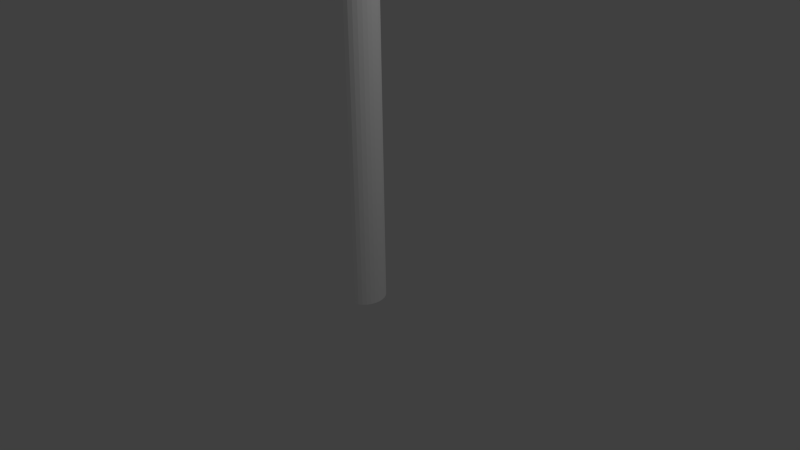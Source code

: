 # Source: Flag.blend  (saved by Blender 2.69.0; exported with 4.5.12 LTS)
import bpy
from mathutils import Matrix  # noqa: F401  (used for matrix-valued properties, if any)

bpy.ops.wm.read_factory_settings(use_empty=True)
scene = bpy.context.scene
scene.name = 'Scene'

# ---- collections
col_collection_1 = bpy.data.collections.new('Collection 1'); scene.collection.children.link(col_collection_1)

# ---- materials (node trees are filled in below, after node groups)
mat_material_001 = bpy.data.materials.new('Material.001')
mat_material_001.alpha_threshold = 0.0
mat_material_001.use_transparent_shadow = False
mat_material_001.diffuse_color = (1.0, 1.0, 1.0, 1.0)
mat_material_001.roughness = 0.5
mat_material_001.line_color = (0.0, 0.0, 0.0, 1.0)
mat_pole_002 = bpy.data.materials.new('Pole.002')
mat_pole_002.alpha_threshold = 0.0
mat_pole_002.use_transparent_shadow = False
mat_pole_002.diffuse_color = (1.0, 1.0, 1.0, 1.0)
mat_pole_002.roughness = 0.5
mat_pole_002.line_color = (0.0, 0.0, 0.0, 1.0)

# ---- material node trees

# ---- world
world_world = bpy.data.worlds.new('World'); scene.world = world_world
world_world.color = (0.05088, 0.05088, 0.05088)
world_world.use_sun_shadow = False
world_world.sun_shadow_jitter_overblur = 0.0
world_world.cycles.sampling_method = 'MANUAL'
world_world.cycles.sample_map_resolution = 256

# ---- cameras
cam_camera = bpy.data.cameras.new('Camera')
cam_camera.clip_end = 100.0
cam_camera.lens = 35.0
cam_camera.sensor_width = 32.0
cam_camera.sensor_height = 18.0
cam_camera.ortho_scale = 7.314
cam_camera.dof.focus_distance = 0.0
cam_camera.dof.aperture_fstop = 128.0

# ---- lights
light_lamp = bpy.data.lights.new('Lamp', 'POINT')
light_lamp.transmission_factor = 0.0
light_lamp.cutoff_distance = 30.0
light_lamp.energy = 100.0
light_lamp.shadow_buffer_clip_start = 1.001
light_lamp.shadow_soft_size = 0.1
light_lamp.shadow_maximum_resolution = 0.006
light_lamp.use_absolute_resolution = True
light_lamp.cycles.use_multiple_importance_sampling = False

# ---- meshes
me_plane = bpy.data.meshes.new('Plane')
me_plane.from_pydata([(1.0, -1.0, 0.0), (-1.0, -1.0, 0.0), (0.009956, 1.0, -0.000437), (-0.03452, 1.0, 0.0004261)], [], [(1, 0, 2, 3)])
me_plane.materials.append(mat_material_001)
me_plane.use_remesh_preserve_volume = False
me_plane.use_remesh_preserve_attributes = False
me_plane.use_mirror_vertex_groups = False
me_plane.update()
me_cylinder = bpy.data.meshes.new('Cylinder')
me_cylinder.from_pydata([(0.0, 1.0, -1.0), (0.0, 1.0, 1.0), (0.2225, 0.9749, -1.0), (0.2225, 0.9749, 1.0), (0.4339, 0.901, -1.0), (0.4339, 0.901, 1.0), (0.6235, 0.7818, -1.0), (0.6235, 0.7818, 1.0), (0.7818, 0.6235, -1.0), (0.7818, 0.6235, 1.0), (0.901, 0.4339, -1.0), (0.901, 0.4339, 1.0), (0.9749, 0.2225, -1.0), (0.9749, 0.2225, 1.0), (1.0, 7.55e-08, -1.0), (1.0, 7.55e-08, 1.0), (0.9749, -0.2225, -1.0), (0.9749, -0.2225, 1.0), (0.901, -0.4339, -1.0), (0.901, -0.4339, 1.0), (0.7818, -0.6235, -1.0), (0.7818, -0.6235, 1.0), (0.6235, -0.7818, -1.0), (0.6235, -0.7818, 1.0), (0.4339, -0.901, -1.0), (0.4339, -0.901, 1.0), (0.2225, -0.9749, -1.0), (0.2225, -0.9749, 1.0), (-3.258e-07, -1.0, -1.0), (-3.258e-07, -1.0, 1.0), (-0.2225, -0.9749, -1.0), (-0.2225, -0.9749, 1.0), (-0.4339, -0.901, -1.0), (-0.4339, -0.901, 1.0), (-0.6235, -0.7818, -1.0), (-0.6235, -0.7818, 1.0), (-0.7818, -0.6235, -1.0), (-0.7818, -0.6235, 1.0), (-0.901, -0.4339, -1.0), (-0.901, -0.4339, 1.0), (-0.9749, -0.2225, -1.0), (-0.9749, -0.2225, 1.0), (-1.0, 9.656e-07, -1.0), (-1.0, 9.656e-07, 1.0), (-0.9749, 0.2225, -1.0), (-0.9749, 0.2225, 1.0), (-0.901, 0.4339, -1.0), (-0.901, 0.4339, 1.0), (-0.7818, 0.6235, -1.0), (-0.7818, 0.6235, 1.0), (-0.6235, 0.7818, -1.0), (-0.6235, 0.7818, 1.0), (-0.4339, 0.901, -1.0), (-0.4339, 0.901, 1.0), (-0.2225, 0.9749, -1.0), (-0.2225, 0.9749, 1.0)], [], [(0, 1, 3, 2), (2, 3, 5, 4), (4, 5, 7, 6), (6, 7, 9, 8), (8, 9, 11, 10), (10, 11, 13, 12), (12, 13, 15, 14), (14, 15, 17, 16), (16, 17, 19, 18), (18, 19, 21, 20), (20, 21, 23, 22), (22, 23, 25, 24), (24, 25, 27, 26), (26, 27, 29, 28), (28, 29, 31, 30), (30, 31, 33, 32), (32, 33, 35, 34), (34, 35, 37, 36), (36, 37, 39, 38), (38, 39, 41, 40), (40, 41, 43, 42), (42, 43, 45, 44), (44, 45, 47, 46), (46, 47, 49, 48), (48, 49, 51, 50), (50, 51, 53, 52), (3, 1, 55, 53, 51, 49, 47, 45, 43, 41, 39, 37, 35, 33, 31, 29, 27, 25, 23, 21, 19, 17, 15, 13, 11, 9, 7, 5), (54, 55, 1, 0), (52, 53, 55, 54), (0, 2, 4, 6, 8, 10, 12, 14, 16, 18, 20, 22, 24, 26, 28, 30, 32, 34, 36, 38, 40, 42, 44, 46, 48, 50, 52, 54)])
me_cylinder.materials.append(mat_pole_002)
me_cylinder.use_remesh_preserve_volume = False
me_cylinder.use_remesh_preserve_attributes = False
me_cylinder.use_mirror_vertex_groups = False
me_cylinder.update()

# ---- objects
ob_plane = bpy.data.objects.new('Plane', me_plane)
ob_cylinder = bpy.data.objects.new('Cylinder', me_cylinder)
ob_lamp = bpy.data.objects.new('Lamp', light_lamp)
ob_camera = bpy.data.objects.new('Camera', cam_camera)

# ---- transforms, parenting, visibility, modifiers, constraints
ob_plane.location = (-0.0447, 1.138, 4.961)
ob_plane.rotation_euler = (0.0, 1.571, 0.0)
ob_plane.scale = (1.0, 1.345, 1.0)
ob_plane.lineart.crease_threshold = 0.0
ob_cylinder.location = (-0.02377, -0.1124, 2.746)
ob_cylinder.scale = (0.2312, 0.2637, 3.32)
ob_cylinder.lineart.crease_threshold = 0.0
ob_lamp.location = (4.076, 1.005, 5.904)
ob_lamp.rotation_euler = (0.6503, 0.05522, 1.866)
ob_lamp.lock_rotations_4d = False
ob_lamp.empty_display_type = 'ARROWS'
ob_lamp.color = (0.0, 0.0, 0.0, 0.0)
ob_lamp.lineart.crease_threshold = 0.0
ob_camera.location = (7.481, -6.508, 5.344)
ob_camera.rotation_euler = (1.109, 0.01082, 0.8149)
ob_camera.lock_rotations_4d = False
ob_camera.empty_display_type = 'ARROWS'
ob_camera.color = (0.0, 0.0, 0.0, 0.0)
ob_camera.display_type = 'WIRE'
ob_camera.lineart.crease_threshold = 0.0

# ---- collection membership
col_collection_1.objects.link(ob_plane)
col_collection_1.objects.link(ob_cylinder)
col_collection_1.objects.link(ob_lamp)
col_collection_1.objects.link(ob_camera)

# ---- scene / render settings (as saved in the file)
scene.camera = ob_camera
scene.frame_start = 1; scene.frame_end = 250; scene.frame_set(1)
scene.render.engine = 'BLENDER_EEVEE_NEXT'
scene.render.image_settings.compression = 90
scene.render.resolution_percentage = 50
scene.render.dither_intensity = 0.0
scene.cycles.use_denoising = False
scene.cycles.samples = 10
scene.cycles.sampling_pattern = 'TABULATED_SOBOL'
scene.cycles.light_sampling_threshold = 0.0
scene.cycles.use_adaptive_sampling = False
scene.cycles.use_light_tree = False
scene.cycles.blur_glossy = 0.0
scene.cycles.volume_bounces = 1
scene.cycles.pixel_filter_type = 'GAUSSIAN'
scene.cycles.sample_clamp_indirect = 0.0
scene.view_settings.view_transform = 'Standard'
bpy.context.view_layer.update()
